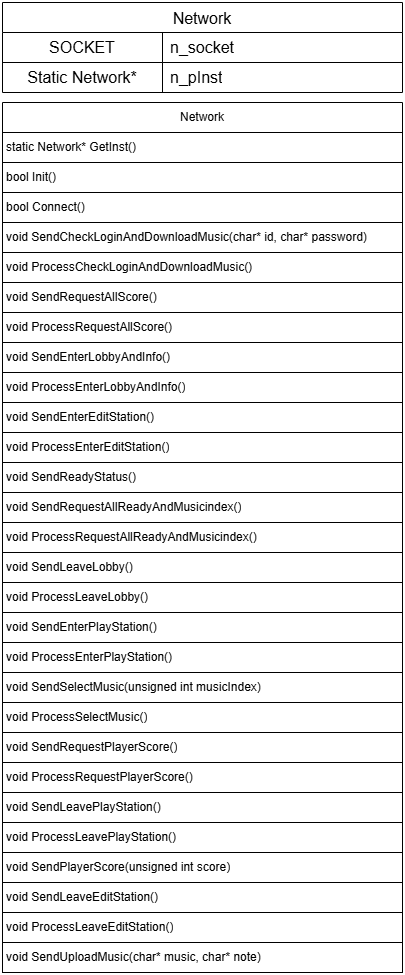

The diagram above was exported from draw.io. Its source (the exported page's mxGraphModel, read from the mxfile embedded in the PNG):
<mxGraphModel dx="794" dy="1114" grid="1" gridSize="10" guides="1" tooltips="1" connect="1" arrows="1" fold="1" page="1" pageScale="1" pageWidth="827" pageHeight="1169" math="0" shadow="0">
  <root>
    <mxCell id="0" />
    <mxCell id="1" parent="0" />
    <mxCell id="1D478wwCFwu-YG0-a-V3-2" value="Network" style="swimlane;fontStyle=0;childLayout=stackLayout;horizontal=1;startSize=30;horizontalStack=0;resizeParent=1;resizeParentMax=0;resizeLast=0;collapsible=1;marginBottom=0;whiteSpace=wrap;html=1;" parent="1" vertex="1">
      <mxGeometry x="340" y="310" width="400" height="870" as="geometry" />
    </mxCell>
    <mxCell id="1D478wwCFwu-YG0-a-V3-3" value="static Network* GetInst()" style="text;strokeColor=default;fillColor=none;align=left;verticalAlign=middle;spacingLeft=4;spacingRight=0;overflow=hidden;points=[[0,0.5],[1,0.5]];portConstraint=eastwest;rotatable=0;whiteSpace=wrap;html=1;spacing=0;" parent="1D478wwCFwu-YG0-a-V3-2" vertex="1">
      <mxGeometry y="30" width="400" height="30" as="geometry" />
    </mxCell>
    <mxCell id="1D478wwCFwu-YG0-a-V3-4" value="bool Init()" style="text;strokeColor=default;fillColor=none;align=left;verticalAlign=middle;spacingLeft=4;spacingRight=0;overflow=hidden;points=[[0,0.5],[1,0.5]];portConstraint=eastwest;rotatable=0;whiteSpace=wrap;html=1;spacing=0;" parent="1D478wwCFwu-YG0-a-V3-2" vertex="1">
      <mxGeometry y="60" width="400" height="30" as="geometry" />
    </mxCell>
    <mxCell id="1D478wwCFwu-YG0-a-V3-16" value="bool Connect()" style="text;strokeColor=default;fillColor=none;align=left;verticalAlign=middle;spacingLeft=4;spacingRight=0;overflow=hidden;points=[[0,0.5],[1,0.5]];portConstraint=eastwest;rotatable=0;whiteSpace=wrap;html=1;spacing=0;" parent="1D478wwCFwu-YG0-a-V3-2" vertex="1">
      <mxGeometry y="90" width="400" height="30" as="geometry" />
    </mxCell>
    <mxCell id="f3LzhLtTWlSKDmhymVsS-1" value="void SendCheckLoginAndDownloadMusic(char* id, char* password)&amp;nbsp;" style="text;strokeColor=default;fillColor=none;align=left;verticalAlign=middle;spacingLeft=4;spacingRight=0;overflow=hidden;points=[[0,0.5],[1,0.5]];portConstraint=eastwest;rotatable=0;whiteSpace=wrap;html=1;spacing=0;" parent="1D478wwCFwu-YG0-a-V3-2" vertex="1">
      <mxGeometry y="120" width="400" height="30" as="geometry" />
    </mxCell>
    <mxCell id="f3LzhLtTWlSKDmhymVsS-2" value="void ProcessCheckLoginAndDownloadMusic()" style="text;strokeColor=default;fillColor=none;align=left;verticalAlign=middle;spacingLeft=4;spacingRight=0;overflow=hidden;points=[[0,0.5],[1,0.5]];portConstraint=eastwest;rotatable=0;whiteSpace=wrap;html=1;spacing=0;" parent="1D478wwCFwu-YG0-a-V3-2" vertex="1">
      <mxGeometry y="150" width="400" height="30" as="geometry" />
    </mxCell>
    <mxCell id="f3LzhLtTWlSKDmhymVsS-5" value="void SendRequestAllScore()&amp;nbsp;" style="text;strokeColor=default;fillColor=none;align=left;verticalAlign=middle;spacingLeft=4;spacingRight=0;overflow=hidden;points=[[0,0.5],[1,0.5]];portConstraint=eastwest;rotatable=0;whiteSpace=wrap;html=1;spacing=0;" parent="1D478wwCFwu-YG0-a-V3-2" vertex="1">
      <mxGeometry y="180" width="400" height="30" as="geometry" />
    </mxCell>
    <mxCell id="f3LzhLtTWlSKDmhymVsS-6" value="void ProcessRequestAllScore()&amp;nbsp;" style="text;strokeColor=default;fillColor=none;align=left;verticalAlign=middle;spacingLeft=4;spacingRight=0;overflow=hidden;points=[[0,0.5],[1,0.5]];portConstraint=eastwest;rotatable=0;whiteSpace=wrap;html=1;spacing=0;" parent="1D478wwCFwu-YG0-a-V3-2" vertex="1">
      <mxGeometry y="210" width="400" height="30" as="geometry" />
    </mxCell>
    <mxCell id="1D478wwCFwu-YG0-a-V3-17" value="void SendEnterLobbyAndInfo()" style="text;strokeColor=default;fillColor=none;align=left;verticalAlign=middle;spacingLeft=4;spacingRight=0;overflow=hidden;points=[[0,0.5],[1,0.5]];portConstraint=eastwest;rotatable=0;whiteSpace=wrap;html=1;spacing=0;" parent="1D478wwCFwu-YG0-a-V3-2" vertex="1">
      <mxGeometry y="240" width="400" height="30" as="geometry" />
    </mxCell>
    <mxCell id="f3LzhLtTWlSKDmhymVsS-7" value="void ProcessEnterLobbyAndInfo()" style="text;strokeColor=default;fillColor=none;align=left;verticalAlign=middle;spacingLeft=4;spacingRight=0;overflow=hidden;points=[[0,0.5],[1,0.5]];portConstraint=eastwest;rotatable=0;whiteSpace=wrap;html=1;spacing=0;" parent="1D478wwCFwu-YG0-a-V3-2" vertex="1">
      <mxGeometry y="270" width="400" height="30" as="geometry" />
    </mxCell>
    <mxCell id="_roQkLXvqxVIxHUWwB-n-6" value="void SendEnterEditStation()" style="text;strokeColor=default;fillColor=none;align=left;verticalAlign=middle;spacingLeft=4;spacingRight=0;overflow=hidden;points=[[0,0.5],[1,0.5]];portConstraint=eastwest;rotatable=0;whiteSpace=wrap;html=1;spacing=0;" parent="1D478wwCFwu-YG0-a-V3-2" vertex="1">
      <mxGeometry y="300" width="400" height="30" as="geometry" />
    </mxCell>
    <mxCell id="_roQkLXvqxVIxHUWwB-n-7" value="void ProcessEnterEditStation()" style="text;strokeColor=default;fillColor=none;align=left;verticalAlign=middle;spacingLeft=4;spacingRight=0;overflow=hidden;points=[[0,0.5],[1,0.5]];portConstraint=eastwest;rotatable=0;whiteSpace=wrap;html=1;spacing=0;" parent="1D478wwCFwu-YG0-a-V3-2" vertex="1">
      <mxGeometry y="330" width="400" height="30" as="geometry" />
    </mxCell>
    <mxCell id="1D478wwCFwu-YG0-a-V3-22" value="void SendReadyStatus()" style="text;strokeColor=default;fillColor=none;align=left;verticalAlign=middle;spacingLeft=4;spacingRight=0;overflow=hidden;points=[[0,0.5],[1,0.5]];portConstraint=eastwest;rotatable=0;whiteSpace=wrap;html=1;spacing=0;" parent="1D478wwCFwu-YG0-a-V3-2" vertex="1">
      <mxGeometry y="360" width="400" height="30" as="geometry" />
    </mxCell>
    <mxCell id="f3LzhLtTWlSKDmhymVsS-15" value="void SendRequestAllReadyAndMusicindex()" style="text;strokeColor=default;fillColor=none;align=left;verticalAlign=middle;spacingLeft=4;spacingRight=0;overflow=hidden;points=[[0,0.5],[1,0.5]];portConstraint=eastwest;rotatable=0;whiteSpace=wrap;html=1;spacing=0;" parent="1D478wwCFwu-YG0-a-V3-2" vertex="1">
      <mxGeometry y="390" width="400" height="30" as="geometry" />
    </mxCell>
    <mxCell id="7-dwodSDAMhyQN5yevZh-3" value="void ProcessRequestAllReadyAndMusicindex()" style="text;strokeColor=default;fillColor=none;align=left;verticalAlign=middle;spacingLeft=4;spacingRight=0;overflow=hidden;points=[[0,0.5],[1,0.5]];portConstraint=eastwest;rotatable=0;whiteSpace=wrap;html=1;spacing=0;" parent="1D478wwCFwu-YG0-a-V3-2" vertex="1">
      <mxGeometry y="420" width="400" height="30" as="geometry" />
    </mxCell>
    <mxCell id="f3LzhLtTWlSKDmhymVsS-8" value="void SendLeaveLobby()&amp;nbsp;" style="text;strokeColor=default;fillColor=none;align=left;verticalAlign=middle;spacingLeft=4;spacingRight=0;overflow=hidden;points=[[0,0.5],[1,0.5]];portConstraint=eastwest;rotatable=0;whiteSpace=wrap;html=1;spacing=0;" parent="1D478wwCFwu-YG0-a-V3-2" vertex="1">
      <mxGeometry y="450" width="400" height="30" as="geometry" />
    </mxCell>
    <mxCell id="f3LzhLtTWlSKDmhymVsS-9" value="void ProcessLeaveLobby()" style="text;strokeColor=default;fillColor=none;align=left;verticalAlign=middle;spacingLeft=4;spacingRight=0;overflow=hidden;points=[[0,0.5],[1,0.5]];portConstraint=eastwest;rotatable=0;whiteSpace=wrap;html=1;spacing=0;" parent="1D478wwCFwu-YG0-a-V3-2" vertex="1">
      <mxGeometry y="480" width="400" height="30" as="geometry" />
    </mxCell>
    <mxCell id="f3LzhLtTWlSKDmhymVsS-10" value="void SendEnterPlayStation()&amp;nbsp;" style="text;strokeColor=default;fillColor=none;align=left;verticalAlign=middle;spacingLeft=4;spacingRight=0;overflow=hidden;points=[[0,0.5],[1,0.5]];portConstraint=eastwest;rotatable=0;whiteSpace=wrap;html=1;spacing=0;" parent="1D478wwCFwu-YG0-a-V3-2" vertex="1">
      <mxGeometry y="510" width="400" height="30" as="geometry" />
    </mxCell>
    <mxCell id="f3LzhLtTWlSKDmhymVsS-11" value="void ProcessEnterPlayStation()" style="text;strokeColor=default;fillColor=none;align=left;verticalAlign=middle;spacingLeft=4;spacingRight=0;overflow=hidden;points=[[0,0.5],[1,0.5]];portConstraint=eastwest;rotatable=0;whiteSpace=wrap;html=1;spacing=0;" parent="1D478wwCFwu-YG0-a-V3-2" vertex="1">
      <mxGeometry y="540" width="400" height="30" as="geometry" />
    </mxCell>
    <mxCell id="1D478wwCFwu-YG0-a-V3-20" value="void SendSelectMusic(unsigned int musicIndex)" style="text;strokeColor=default;fillColor=none;align=left;verticalAlign=middle;spacingLeft=4;spacingRight=0;overflow=hidden;points=[[0,0.5],[1,0.5]];portConstraint=eastwest;rotatable=0;whiteSpace=wrap;html=1;spacing=0;" parent="1D478wwCFwu-YG0-a-V3-2" vertex="1">
      <mxGeometry y="570" width="400" height="30" as="geometry" />
    </mxCell>
    <mxCell id="7-dwodSDAMhyQN5yevZh-5" value="void ProcessSelectMusic()" style="text;strokeColor=default;fillColor=none;align=left;verticalAlign=middle;spacingLeft=4;spacingRight=0;overflow=hidden;points=[[0,0.5],[1,0.5]];portConstraint=eastwest;rotatable=0;whiteSpace=wrap;html=1;spacing=0;" parent="1D478wwCFwu-YG0-a-V3-2" vertex="1">
      <mxGeometry y="600" width="400" height="30" as="geometry" />
    </mxCell>
    <mxCell id="7-dwodSDAMhyQN5yevZh-6" value="void SendRequestPlayerScore()" style="text;strokeColor=default;fillColor=none;align=left;verticalAlign=middle;spacingLeft=4;spacingRight=0;overflow=hidden;points=[[0,0.5],[1,0.5]];portConstraint=eastwest;rotatable=0;whiteSpace=wrap;html=1;spacing=0;" parent="1D478wwCFwu-YG0-a-V3-2" vertex="1">
      <mxGeometry y="630" width="400" height="30" as="geometry" />
    </mxCell>
    <mxCell id="7-dwodSDAMhyQN5yevZh-9" value="void ProcessRequestPlayerScore()" style="text;strokeColor=default;fillColor=none;align=left;verticalAlign=middle;spacingLeft=4;spacingRight=0;overflow=hidden;points=[[0,0.5],[1,0.5]];portConstraint=eastwest;rotatable=0;whiteSpace=wrap;html=1;spacing=0;" parent="1D478wwCFwu-YG0-a-V3-2" vertex="1">
      <mxGeometry y="660" width="400" height="30" as="geometry" />
    </mxCell>
    <mxCell id="7-dwodSDAMhyQN5yevZh-7" value="void SendLeavePlayStation()" style="text;strokeColor=default;fillColor=none;align=left;verticalAlign=middle;spacingLeft=4;spacingRight=0;overflow=hidden;points=[[0,0.5],[1,0.5]];portConstraint=eastwest;rotatable=0;whiteSpace=wrap;html=1;spacing=0;" parent="1D478wwCFwu-YG0-a-V3-2" vertex="1">
      <mxGeometry y="690" width="400" height="30" as="geometry" />
    </mxCell>
    <mxCell id="f3LzhLtTWlSKDmhymVsS-12" value="void ProcessLeavePlayStation()" style="text;strokeColor=default;fillColor=none;align=left;verticalAlign=middle;spacingLeft=4;spacingRight=0;overflow=hidden;points=[[0,0.5],[1,0.5]];portConstraint=eastwest;rotatable=0;whiteSpace=wrap;html=1;spacing=0;" parent="1D478wwCFwu-YG0-a-V3-2" vertex="1">
      <mxGeometry y="720" width="400" height="30" as="geometry" />
    </mxCell>
    <mxCell id="_roQkLXvqxVIxHUWwB-n-5" value="void SendPlayerScore(unsigned int score)" style="text;strokeColor=default;fillColor=none;align=left;verticalAlign=middle;spacingLeft=4;spacingRight=0;overflow=hidden;points=[[0,0.5],[1,0.5]];portConstraint=eastwest;rotatable=0;whiteSpace=wrap;html=1;spacing=0;" parent="1D478wwCFwu-YG0-a-V3-2" vertex="1">
      <mxGeometry y="750" width="400" height="30" as="geometry" />
    </mxCell>
    <mxCell id="_roQkLXvqxVIxHUWwB-n-1" value="void SendLeaveEditStation()" style="text;strokeColor=default;fillColor=none;align=left;verticalAlign=middle;spacingLeft=4;spacingRight=0;overflow=hidden;points=[[0,0.5],[1,0.5]];portConstraint=eastwest;rotatable=0;whiteSpace=wrap;html=1;spacing=0;" parent="1D478wwCFwu-YG0-a-V3-2" vertex="1">
      <mxGeometry y="780" width="400" height="30" as="geometry" />
    </mxCell>
    <mxCell id="_roQkLXvqxVIxHUWwB-n-2" value="void ProcessLeaveEditStation()" style="text;strokeColor=default;fillColor=none;align=left;verticalAlign=middle;spacingLeft=4;spacingRight=0;overflow=hidden;points=[[0,0.5],[1,0.5]];portConstraint=eastwest;rotatable=0;whiteSpace=wrap;html=1;spacing=0;" parent="1D478wwCFwu-YG0-a-V3-2" vertex="1">
      <mxGeometry y="810" width="400" height="30" as="geometry" />
    </mxCell>
    <mxCell id="f3LzhLtTWlSKDmhymVsS-16" value="void SendUploadMusic(char* music, char* note)&amp;nbsp;" style="text;strokeColor=default;fillColor=none;align=left;verticalAlign=middle;spacingLeft=4;spacingRight=0;overflow=hidden;points=[[0,0.5],[1,0.5]];portConstraint=eastwest;rotatable=0;whiteSpace=wrap;html=1;spacing=0;" parent="1D478wwCFwu-YG0-a-V3-2" vertex="1">
      <mxGeometry y="840" width="400" height="30" as="geometry" />
    </mxCell>
    <mxCell id="1D478wwCFwu-YG0-a-V3-6" value="Network" style="shape=table;startSize=30;container=1;collapsible=0;childLayout=tableLayout;fixedRows=1;rowLines=1;fontStyle=0;strokeColor=default;fontSize=16;" parent="1" vertex="1">
      <mxGeometry x="340" y="210" width="400" height="90" as="geometry" />
    </mxCell>
    <mxCell id="1D478wwCFwu-YG0-a-V3-7" value="" style="shape=tableRow;horizontal=0;startSize=0;swimlaneHead=0;swimlaneBody=0;top=0;left=0;bottom=0;right=0;collapsible=0;dropTarget=0;fillColor=none;points=[[0,0.5],[1,0.5]];portConstraint=eastwest;strokeColor=inherit;fontSize=16;" parent="1D478wwCFwu-YG0-a-V3-6" vertex="1">
      <mxGeometry y="30" width="400" height="30" as="geometry" />
    </mxCell>
    <mxCell id="1D478wwCFwu-YG0-a-V3-8" value="SOCKET" style="shape=partialRectangle;html=1;whiteSpace=wrap;connectable=0;fillColor=none;top=0;left=0;bottom=0;right=0;overflow=hidden;pointerEvents=1;strokeColor=default;fontSize=16;" parent="1D478wwCFwu-YG0-a-V3-7" vertex="1">
      <mxGeometry width="160" height="30" as="geometry">
        <mxRectangle width="160" height="30" as="alternateBounds" />
      </mxGeometry>
    </mxCell>
    <mxCell id="1D478wwCFwu-YG0-a-V3-9" value="n_socket" style="shape=partialRectangle;html=1;whiteSpace=wrap;connectable=0;fillColor=none;top=0;left=0;bottom=0;right=0;align=left;spacingLeft=6;overflow=hidden;strokeColor=default;fontSize=16;" parent="1D478wwCFwu-YG0-a-V3-7" vertex="1">
      <mxGeometry x="160" width="240" height="30" as="geometry">
        <mxRectangle width="240" height="30" as="alternateBounds" />
      </mxGeometry>
    </mxCell>
    <mxCell id="1D478wwCFwu-YG0-a-V3-10" value="" style="shape=tableRow;horizontal=0;startSize=0;swimlaneHead=0;swimlaneBody=0;top=0;left=0;bottom=0;right=0;collapsible=0;dropTarget=0;fillColor=none;points=[[0,0.5],[1,0.5]];portConstraint=eastwest;strokeColor=inherit;fontSize=16;" parent="1D478wwCFwu-YG0-a-V3-6" vertex="1">
      <mxGeometry y="60" width="400" height="30" as="geometry" />
    </mxCell>
    <mxCell id="1D478wwCFwu-YG0-a-V3-11" value="Static Network*" style="shape=partialRectangle;html=1;whiteSpace=wrap;connectable=0;fillColor=none;top=0;left=0;bottom=0;right=0;overflow=hidden;strokeColor=default;fontSize=16;" parent="1D478wwCFwu-YG0-a-V3-10" vertex="1">
      <mxGeometry width="160" height="30" as="geometry">
        <mxRectangle width="160" height="30" as="alternateBounds" />
      </mxGeometry>
    </mxCell>
    <mxCell id="1D478wwCFwu-YG0-a-V3-12" value="n_pInst" style="shape=partialRectangle;html=1;whiteSpace=wrap;connectable=0;fillColor=none;top=0;left=0;bottom=0;right=0;align=left;spacingLeft=6;overflow=hidden;strokeColor=default;fontSize=16;" parent="1D478wwCFwu-YG0-a-V3-10" vertex="1">
      <mxGeometry x="160" width="240" height="30" as="geometry">
        <mxRectangle width="240" height="30" as="alternateBounds" />
      </mxGeometry>
    </mxCell>
  </root>
</mxGraphModel>